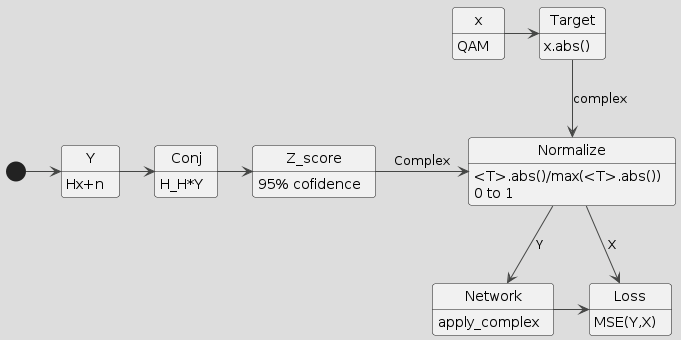

The diagram above was rendered by PlantUML. Its source (embedded in the PNG):
@startuml
!theme toy
skinparam defaultFontName Bold
skinparam defaultFontStyle Bold

[*] -> Y
Y: Hx+n

Y -> Conj
Conj : H_H*Y

Z_score : 95% cofidence

Z_score -> Normalize : Complex
Normalize : <T>.abs()/max(<T>.abs())
Normalize : 0 to 1

Normalize --> Network : Y
Normalize --> Loss : X

Network : apply_complex

Network -> Loss

Loss : MSE(Y,X)
Target: x.abs()
Target --> Normalize : complex

x: QAM
x -> Target

Conj -> Z_score

@enduml